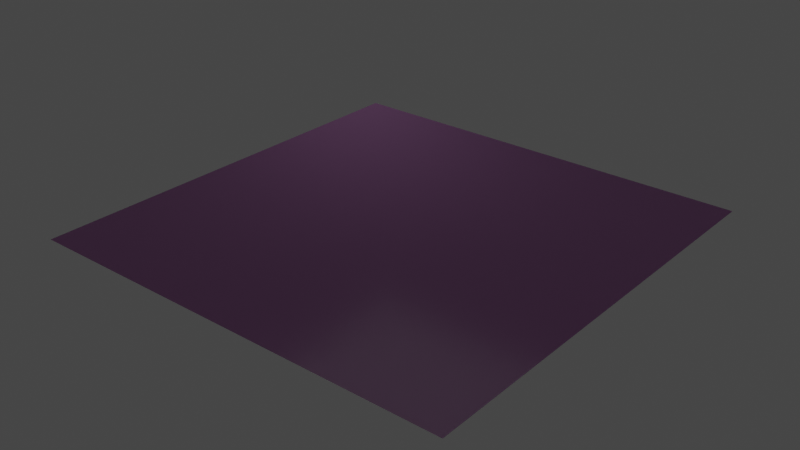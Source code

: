 # Source: floor.blend  (saved by Blender 2.82.7; exported with 4.5.12 LTS)
import bpy
from mathutils import Matrix  # noqa: F401  (used for matrix-valued properties, if any)

bpy.ops.wm.read_factory_settings(use_empty=True)
scene = bpy.context.scene
scene.name = 'Scene'

# ---- collections
col_collection = bpy.data.collections.new('Collection'); scene.collection.children.link(col_collection)

# ---- images (referenced by path relative to the original .blend; pixels are not part of the script)
import os
ASSET_DIR = os.environ.get("B2B_ASSET_DIR", "")  # directory of the original .blend (textures are referenced by path, not embedded)
HERE = os.path.dirname(os.path.abspath(__file__))  # packed textures are extracted next to this script under _unpacked/

def load_image(name, relpath, width, height, colorspace="sRGB"):
    """Load a texture the original file referenced (path relative to the .blend, or extracted next to this script)."""
    p = next((c for c in (os.path.join(HERE, relpath), os.path.join(ASSET_DIR, relpath)) if relpath and os.path.exists(c)), "")
    if p:
        img = bpy.data.images.load(p, check_existing=True)
        img.name = name
    else:  # same state as the original file: an image datablock whose file is absent (Cycles renders it pink)
        img = bpy.data.images.new(name, width, height)
        img.source = "FILE"
        img.filepath = "//" + (relpath or name)
    img.colorspace_settings.name = colorspace
    return img
img_cobblestone_floor_08_rough_1k_png = load_image('cobblestone_floor_08_rough_1k.png', 'skin/cobblestone_floor_08_1k_png/cobblestone_floor_08_rough_1k.png', 1024, 1024, 'Non-Color')
img_cobblestone_floor_08_nor_1k_png = load_image('cobblestone_floor_08_nor_1k.png', 'skin/cobblestone_floor_08_1k_png/cobblestone_floor_08_nor_1k.png', 1024, 1024, 'sRGB')
img_fingerprints004_overlay_var1_3k_jpg = load_image('Fingerprints004_OVERLAY_VAR1_3K.jpg', 'skin/Fingerprints004/REGULAR/3K/Fingerprints004_OVERLAY_VAR1_3K.jpg', 1024, 1024, 'Non-Color')
img_cobblestone_floor_08_diff_1k_png = load_image('cobblestone_floor_08_diff_1k.png', 'skin/cobblestone_floor_08_1k_png/cobblestone_floor_08_diff_1k.png', 1024, 1024, 'sRGB')

# ---- materials (node trees are filled in below, after node groups)
mat_material_001 = bpy.data.materials.new('Material.001')

# ---- material node trees
mat_material_001.use_nodes = True; mat_material_001.node_tree.nodes.clear()
_N = mat_material_001.node_tree.nodes; _L = mat_material_001.node_tree.links
n0 = _N.new('ShaderNodeOutputMaterial'); n0.name = 'Material Output'; n0.location = (300, 300)
n1 = _N.new('ShaderNodeTexImage'); n1.name = 'Image Texture.001'; n1.location = (-827, 66)
n1.image = img_cobblestone_floor_08_rough_1k_png
n2 = _N.new('ShaderNodeInvert'); n2.name = 'Invert'; n2.location = (-559, 54)
n2.inputs[0].default_value = 0.0
n3 = _N.new('ShaderNodeTexImage'); n3.name = 'Image Texture.002'; n3.location = (-824, -548)
n3.image = img_cobblestone_floor_08_nor_1k_png
n4 = _N.new('ShaderNodeBsdfPrincipled'); n4.name = 'Principled BSDF'; n4.location = (9, 286)
n4.distribution = 'GGX'
n4.subsurface_method = 'BURLEY'
n4.inputs[1].default_value = 0.5136
n4.inputs[3].default_value = 0.0
n4.inputs[19].default_value = 0.07159
n4.inputs[20].default_value = 0.2091
n4.inputs[27].default_value = (0.0, 0.0, 0.0, 1.0)
n4.inputs[28].default_value = 1.0
n5 = _N.new('ShaderNodeTexImage'); n5.name = 'Image Texture.003'; n5.location = (-820, -226)
n5.image = img_fingerprints004_overlay_var1_3k_jpg
n6 = _N.new('ShaderNodeTexImage'); n6.name = 'Image Texture'; n6.location = (-800, 365)
n6.image = img_cobblestone_floor_08_diff_1k_png
n7 = _N.new('ShaderNodeMix'); n7.name = 'Mix'; n7.location = (-345, 61)
n7.data_type = 'RGBA'
n7.blend_type = 'SCREEN'
n7.inputs[0].default_value = 1.0
n8 = _N.new('ShaderNodeMix'); n8.name = 'Mix.001'; n8.location = (-303, 330)
n8.data_type = 'RGBA'
n8.blend_type = 'SCREEN'
n8.inputs[0].default_value = 0.1667
n9 = _N.new('ShaderNodeNormalMap'); n9.name = 'Normal Map'; n9.location = (-201, -292)
n9.inputs[0].default_value = 8.8
n10 = _N.new('ShaderNodeMapping'); n10.name = 'Mapping'; n10.location = (-1399, 79)
n10.width = 240
n10.inputs[3].default_value = (1.4, 2.0, 1.0)
n11 = _N.new('ShaderNodeTexCoord'); n11.name = 'Texture Coordinate'; n11.location = (-1548, 44)
n12 = _N.new('ShaderNodeTexCoord'); n12.name = 'Texture Coordinate.001'; n12.location = (-1664, -374)
n13 = _N.new('ShaderNodeMapping'); n13.name = 'Mapping.001'; n13.location = (-1407, -330)
n13.width = 240
n13.inputs[3].default_value = (4.0, 4.0, 1.0)
_L.new(n4.outputs[0], n0.inputs[0])
_L.new(n3.outputs[0], n9.inputs[1])
_L.new(n9.outputs[0], n4.inputs[5])
_L.new(n10.outputs[0], n1.inputs[0])
_L.new(n10.outputs[0], n3.inputs[0])
_L.new(n10.outputs[0], n6.inputs[0])
_L.new(n11.outputs[2], n10.inputs[0])
_L.new(n1.outputs[0], n2.inputs[1])
_L.new(n2.outputs[0], n7.inputs[6])
_L.new(n7.outputs[2], n4.inputs[2])
_L.new(n5.outputs[0], n7.inputs[7])
_L.new(n8.outputs[2], n4.inputs[0])
_L.new(n5.outputs[0], n8.inputs[7])
_L.new(n6.outputs[0], n8.inputs[6])
_L.new(n12.outputs[2], n13.inputs[0])
_L.new(n13.outputs[0], n5.inputs[0])
n0.is_active_output = True

# ---- world
world_world = bpy.data.worlds.new('World'); scene.world = world_world
world_world.use_nodes = True; world_world.node_tree.nodes.clear()
_N = world_world.node_tree.nodes; _L = world_world.node_tree.links
n0 = _N.new('ShaderNodeOutputWorld'); n0.name = 'World Output'; n0.location = (300, 300)
n1 = _N.new('ShaderNodeBackground'); n1.name = 'Background'; n1.location = (10, 300)
n1.inputs[0].default_value = (0.05088, 0.05088, 0.05088, 1.0)
_L.new(n1.outputs[0], n0.inputs[0])
n0.is_active_output = True
world_world.color = (0.05088, 0.05088, 0.05088)
world_world.use_sun_shadow = False
world_world.sun_shadow_jitter_overblur = 0.0
world_world.light_settings.ao_factor = 0.3801

# ---- lights
light_point = bpy.data.lights.new('Point', 'AREA')
light_point.transmission_factor = 0.0
light_point.energy = 7.618
light_point.shadow_soft_size = 1.13
light_point.shadow_maximum_resolution = 0.006
light_point.use_absolute_resolution = True
light_point.size = 1.13

# ---- meshes
me_plane = bpy.data.meshes.new('Plane')
me_plane.from_pydata([(-1.0, -1.0, 0.0), (1.0, -1.0, 0.0), (-1.0, 1.0, 0.0), (1.0, 1.0, 0.0)], [], [(0, 1, 3, 2)])
_uv = me_plane.uv_layers.new(name='UVMap')
_uv.uv.foreach_set('vector', [0.0, 0.0, 1.0, 0.0, 1.0, 1.0, 0.0, 1.0])
me_plane.materials.append(mat_material_001)
me_plane.use_remesh_fix_poles = True
me_plane.use_remesh_preserve_attributes = False
me_plane.use_mirror_vertex_groups = False
me_plane.update()

# ---- objects
ob_plane = bpy.data.objects.new('Plane', me_plane)
ob_point = bpy.data.objects.new('Point', light_point)

# ---- transforms, parenting, visibility, modifiers, constraints
ob_plane.location = (0.0, 0.0, 0.0)
ob_plane.lineart.crease_threshold = 0.0
ob_point.location = (0.0, 0.0, 0.8709)
ob_point.lineart.crease_threshold = 0.0

# ---- collection membership
col_collection.objects.link(ob_plane)
col_collection.objects.link(ob_point)

# ---- scene / render settings (as saved in the file)
scene.frame_start = 1; scene.frame_end = 250; scene.frame_set(1)
scene.render.engine = 'CYCLES'
scene.cycles.use_denoising = False
scene.cycles.samples = 128
scene.cycles.sampling_pattern = 'TABULATED_SOBOL'
scene.cycles.use_adaptive_sampling = False
scene.cycles.use_light_tree = False
scene.view_settings.view_transform = 'Filmic'
bpy.context.view_layer.update()

# ---- added for rendering (the .blend has no active camera): camera
cam_auto = bpy.data.cameras.new('AutoCamera')
cam_auto.lens = 50.0
cam_auto.sensor_width = 36.0
cam_auto.clip_end = 1000.0
ob_auto_camera = bpy.data.objects.new('AutoCamera', cam_auto)
scene.collection.objects.link(ob_auto_camera)
ob_auto_camera.location = (2.61693, -3.14032, 2.09354)
ob_auto_camera.rotation_euler = (1.09748, -7.21219e-08, 0.694738)
scene.camera = ob_auto_camera
bpy.context.view_layer.update()
